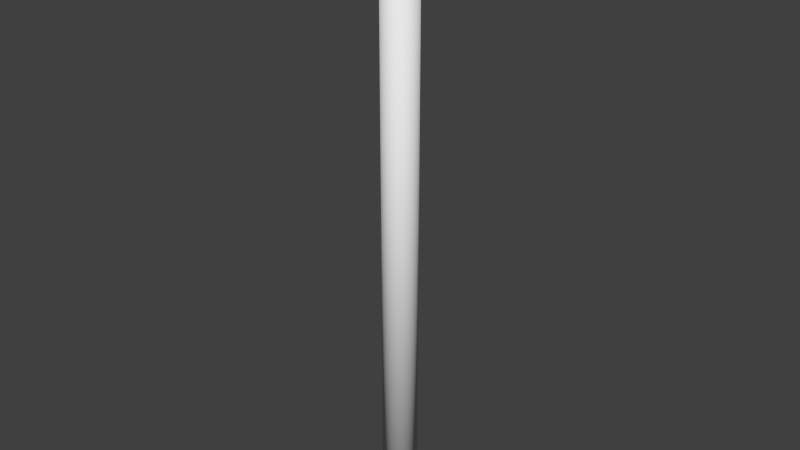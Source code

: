 # Source: Pole.blend  (saved by Blender 2.73.0; exported with 4.5.12 LTS)
import bpy
from mathutils import Matrix  # noqa: F401  (used for matrix-valued properties, if any)

bpy.ops.wm.read_factory_settings(use_empty=True)
scene = bpy.context.scene
scene.name = 'Scene'

# ---- collections
col_collection_1 = bpy.data.collections.new('Collection 1'); scene.collection.children.link(col_collection_1)

# ---- world
world_world = bpy.data.worlds.new('World'); scene.world = world_world
world_world.color = (0.05088, 0.05088, 0.05088)
world_world.use_sun_shadow = False
world_world.sun_shadow_jitter_overblur = 0.0
world_world.cycles.sampling_method = 'MANUAL'
world_world.cycles.sample_map_resolution = 256

# ---- meshes
me_cylinder = bpy.data.meshes.new('Cylinder')
me_cylinder.from_pydata([(0.0, 0.1588, -2.841), (0.0, 0.1588, 2.841), (0.03099, 0.1558, -2.841), (0.03099, 0.1558, 2.841), (0.06079, 0.1467, -2.841), (0.06079, 0.1467, 2.841), (0.08825, 0.1321, -2.841), (0.08825, 0.1321, 2.841), (0.1123, 0.1123, -2.841), (0.1123, 0.1123, 2.841), (0.1321, 0.08825, -2.841), (0.1321, 0.08825, 2.841), (0.1467, 0.06079, -2.841), (0.1467, 0.06079, 2.841), (0.1558, 0.03099, -2.841), (0.1558, 0.03099, 2.841), (0.1588, 1.199e-08, -2.841), (0.1588, 1.199e-08, 2.841), (0.1558, -0.03099, -2.841), (0.1558, -0.03099, 2.841), (0.1467, -0.06079, -2.841), (0.1467, -0.06079, 2.841), (0.1321, -0.08825, -2.841), (0.1321, -0.08825, 2.841), (0.1123, -0.1123, -2.841), (0.1123, -0.1123, 2.841), (0.08825, -0.1321, -2.841), (0.08825, -0.1321, 2.841), (0.06079, -0.1467, -2.841), (0.06079, -0.1467, 2.841), (0.03099, -0.1558, -2.841), (0.03099, -0.1558, 2.841), (-5.176e-08, -0.1588, -2.841), (-5.176e-08, -0.1588, 2.841), (-0.03099, -0.1558, -2.841), (-0.03099, -0.1558, 2.841), (-0.06079, -0.1467, -2.841), (-0.06079, -0.1467, 2.841), (-0.08825, -0.1321, -2.841), (-0.08825, -0.1321, 2.841), (-0.1123, -0.1123, -2.841), (-0.1123, -0.1123, 2.841), (-0.1321, -0.08825, -2.841), (-0.1321, -0.08825, 2.841), (-0.1467, -0.06079, -2.841), (-0.1467, -0.06079, 2.841), (-0.1558, -0.03099, -2.841), (-0.1558, -0.03099, 2.841), (-0.1588, 1.534e-07, -2.841), (-0.1588, 1.534e-07, 2.841), (-0.1558, 0.03099, -2.841), (-0.1558, 0.03099, 2.841), (-0.1467, 0.06079, -2.841), (-0.1467, 0.06079, 2.841), (-0.1321, 0.08825, -2.841), (-0.1321, 0.08825, 2.841), (-0.1123, 0.1123, -2.841), (-0.1123, 0.1123, 2.841), (-0.08825, 0.1321, -2.841), (-0.08825, 0.1321, 2.841), (-0.06079, 0.1467, -2.841), (-0.06079, 0.1467, 2.841), (-0.03099, 0.1558, -2.841), (-0.03099, 0.1558, 2.841)], [], [(0, 1, 3, 2), (2, 3, 5, 4), (4, 5, 7, 6), (6, 7, 9, 8), (8, 9, 11, 10), (10, 11, 13, 12), (12, 13, 15, 14), (14, 15, 17, 16), (16, 17, 19, 18), (18, 19, 21, 20), (20, 21, 23, 22), (22, 23, 25, 24), (24, 25, 27, 26), (26, 27, 29, 28), (28, 29, 31, 30), (30, 31, 33, 32), (32, 33, 35, 34), (34, 35, 37, 36), (36, 37, 39, 38), (38, 39, 41, 40), (40, 41, 43, 42), (42, 43, 45, 44), (44, 45, 47, 46), (46, 47, 49, 48), (48, 49, 51, 50), (50, 51, 53, 52), (52, 53, 55, 54), (54, 55, 57, 56), (56, 57, 59, 58), (58, 59, 61, 60), (3, 1, 63, 61, 59, 57, 55, 53, 51, 49, 47, 45, 43, 41, 39, 37, 35, 33, 31, 29, 27, 25, 23, 21, 19, 17, 15, 13, 11, 9, 7, 5), (62, 63, 1, 0), (60, 61, 63, 62), (0, 2, 4, 6, 8, 10, 12, 14, 16, 18, 20, 22, 24, 26, 28, 30, 32, 34, 36, 38, 40, 42, 44, 46, 48, 50, 52, 54, 56, 58, 60, 62)])
me_cylinder.polygons.foreach_set('use_smooth', [True] * 34)
_uv = me_cylinder.uv_layers.new(name='UVMap')
_uv.uv.foreach_set('vector', [0.4466, 0.0, 0.4466, 0.3344, 0.416, 0.3344, 0.416, 0.0, 0.416, 0.0, 0.416, 0.3344, 0.386, 0.3344, 0.386, 2.99e-08, 0.386, 2.99e-08, 0.386, 0.3344, 0.3577, 0.3344, 0.3577, 1.993e-08, 0.3577, 1.993e-08, 0.3577, 0.3344, 0.3323, 0.3344, 0.3323, 1.993e-08, 0.3323, 1.993e-08, 0.3323, 0.3344, 0.3107, 0.3344, 0.3107, 1.993e-08, 0.198, 0.6656, 0.198, 1.0, 0.1726, 1.0, 0.1726, 0.6656, 0.1726, 0.6656, 0.1726, 1.0, 0.1443, 1.0, 0.1443, 0.6656, 0.1443, 0.6656, 0.1443, 1.0, 0.1143, 1.0, 0.1143, 0.6656, 0.1143, 0.6656, 0.1143, 1.0, 0.08372, 1.0, 0.08372, 0.6656, 0.08372, 0.6656, 0.08372, 1.0, 0.05371, 1.0, 0.05371, 0.6656, 0.05371, 0.6656, 0.05371, 1.0, 0.02544, 1.0, 0.02544, 0.6656, 0.02544, 0.6656, 0.02544, 1.0, 0.0, 1.0, 9.303e-09, 0.6656, 0.5303, 0.6688, 0.5303, 0.3344, 0.5558, 0.3344, 0.5558, 0.6688, 0.5558, 0.6688, 0.5558, 0.3344, 0.584, 0.3344, 0.584, 0.6688, 0.584, 0.6688, 0.584, 0.3344, 0.614, 0.3344, 0.614, 0.6688, 0.614, 0.6688, 0.614, 0.3344, 0.6446, 0.3344, 0.6446, 0.6688, 0.6446, 0.6688, 0.6446, 0.3344, 0.6747, 0.3344, 0.6747, 0.6688, 0.6747, 0.6688, 0.6747, 0.3344, 0.7029, 0.3344, 0.7029, 0.6688, 0.7029, 0.6688, 0.7029, 0.3344, 0.7284, 0.3344, 0.7284, 0.6688, 0.7284, 0.6688, 0.7284, 0.3344, 0.75, 0.3344, 0.75, 0.6688, 0.3107, 0.6688, 0.3107, 0.3344, 0.3361, 0.3344, 0.3361, 0.6688, 0.3361, 0.6688, 0.3361, 0.3344, 0.3644, 0.3344, 0.3644, 0.6688, 0.3644, 0.6688, 0.3644, 0.3344, 0.3944, 0.3344, 0.3944, 0.6688, 0.3944, 0.6688, 0.3944, 0.3344, 0.425, 0.3344, 0.425, 0.6688, 0.425, 0.6688, 0.425, 0.3344, 0.455, 0.3344, 0.455, 0.6688, 0.455, 0.6688, 0.455, 0.3344, 0.4833, 0.3344, 0.4833, 0.6688, 0.4833, 0.6688, 0.4833, 0.3344, 0.5087, 0.3344, 0.5087, 0.6688, 0.5087, 0.6688, 0.5087, 0.3344, 0.5303, 0.3344, 0.5303, 0.6688, 0.552, 1.993e-08, 0.552, 0.3344, 0.5303, 0.3344, 0.5303, 1.993e-08, 0.5303, 1.993e-08, 0.5303, 0.3344, 0.5049, 0.3344, 0.5049, 1.993e-08, 0.14, 0.6656, 0.11, 0.6592, 0.08175, 0.6467, 0.05631, 0.6284, 0.03468, 0.6053, 0.01768, 0.578, 0.005969, 0.5477, 2.791e-08, 0.5156, 0.0, 0.4828, 0.005969, 0.4507, 0.01768, 0.4204, 0.03468, 0.3931, 0.05631, 0.3699, 0.08175, 0.3517, 0.11, 0.3392, 0.14, 0.3328, 0.1706, 0.3328, 0.2006, 0.3392, 0.2289, 0.3517, 0.2543, 0.3699, 0.276, 0.3931, 0.293, 0.4204, 0.3047, 0.4507, 0.3107, 0.4828, 0.3107, 0.5156, 0.3047, 0.5477, 0.293, 0.578, 0.276, 0.6053, 0.2543, 0.6284, 0.2289, 0.6467, 0.2006, 0.6592, 0.1706, 0.6656, 0.4766, 1.993e-08, 0.4766, 0.3344, 0.4466, 0.3344, 0.4466, 0.0, 0.5049, 1.993e-08, 0.5049, 0.3344, 0.4766, 0.3344, 0.4766, 1.993e-08, 1.861e-08, 0.1828, 0.0, 0.15, 0.005969, 0.1179, 0.01768, 0.08758, 0.03468, 0.06033, 0.05631, 0.03715, 0.08175, 0.01894, 0.11, 0.006395, 0.14, 9.966e-09, 0.1706, 0.0, 0.2006, 0.006395, 0.2289, 0.01894, 0.2543, 0.03715, 0.276, 0.06033, 0.293, 0.08758, 0.3047, 0.1179, 0.3107, 0.15, 0.3107, 0.1828, 0.3047, 0.2149, 0.293, 0.2452, 0.276, 0.2725, 0.2543, 0.2956, 0.2289, 0.3139, 0.2006, 0.3264, 0.1706, 0.3328, 0.14, 0.3328, 0.11, 0.3264, 0.08175, 0.3139, 0.05631, 0.2956, 0.03468, 0.2725, 0.01768, 0.2452, 0.005969, 0.2149])
me_cylinder.use_remesh_preserve_volume = False
me_cylinder.use_remesh_preserve_attributes = False
me_cylinder.use_mirror_vertex_groups = False
me_cylinder.update()

# ---- objects
ob_pole = bpy.data.objects.new('Pole', me_cylinder)

# ---- transforms, parenting, visibility, modifiers, constraints
ob_pole.location = (0.0, 0.0, 2.88)
ob_pole.lineart.crease_threshold = 0.0

# ---- collection membership
col_collection_1.objects.link(ob_pole)

# ---- scene / render settings (as saved in the file)
scene.frame_start = 1; scene.frame_end = 250; scene.frame_set(1)
scene.render.engine = 'BLENDER_EEVEE_NEXT'
scene.render.resolution_percentage = 50
scene.render.dither_intensity = 0.0
scene.cycles.use_denoising = False
scene.cycles.samples = 10
scene.cycles.sampling_pattern = 'TABULATED_SOBOL'
scene.cycles.light_sampling_threshold = 0.0
scene.cycles.use_adaptive_sampling = False
scene.cycles.use_light_tree = False
scene.cycles.blur_glossy = 0.0
scene.cycles.pixel_filter_type = 'GAUSSIAN'
scene.cycles.sample_clamp_indirect = 0.0
scene.view_settings.view_transform = 'Standard'
bpy.context.view_layer.update()

# ---- added for rendering (the .blend has no active camera and no usable light): camera, sun
cam_auto = bpy.data.cameras.new('AutoCamera')
cam_auto.lens = 50.0
cam_auto.sensor_width = 36.0
cam_auto.clip_end = 1000.0
ob_auto_camera = bpy.data.objects.new('AutoCamera', cam_auto)
scene.collection.objects.link(ob_auto_camera)
ob_auto_camera.location = (5.27378, -6.32854, 7.09935)
ob_auto_camera.rotation_euler = (1.09748, -7.21219e-08, 0.694738)
scene.camera = ob_auto_camera
light_auto_sun = bpy.data.lights.new('AutoSun', 'SUN')
light_auto_sun.energy = 3.0
light_auto_sun.angle = 0.0523599
ob_auto_sun = bpy.data.objects.new('AutoSun', light_auto_sun)
scene.collection.objects.link(ob_auto_sun)
ob_auto_sun.rotation_euler = (0.872665, 0.174533, 0.523599)
bpy.context.view_layer.update()
